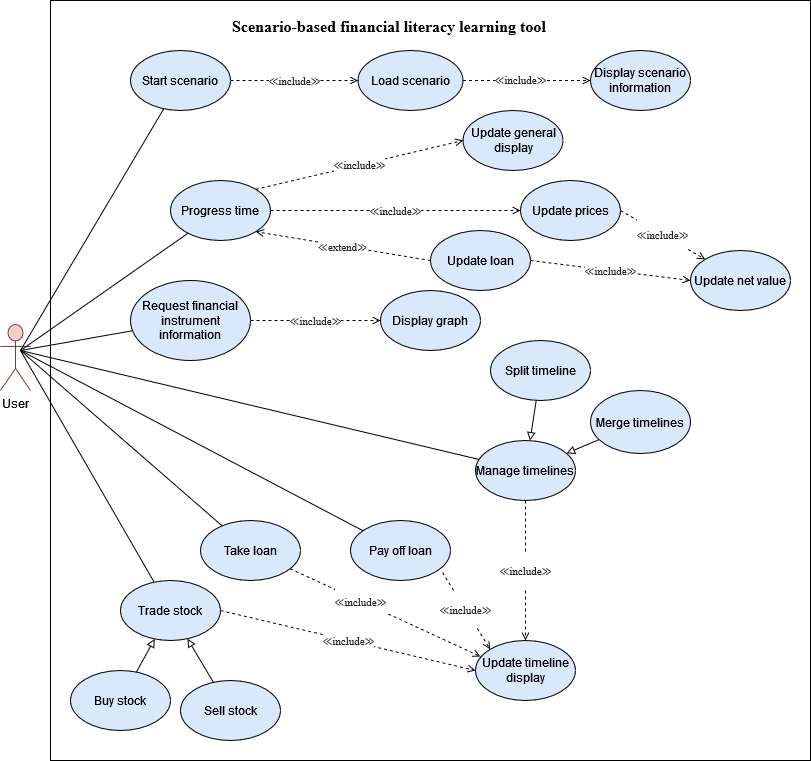

The diagram above was exported from draw.io. Its source (the exported page's mxGraphModel, read from the mxfile embedded in the PNG):
<mxGraphModel dx="1422" dy="780" grid="1" gridSize="10" guides="1" tooltips="1" connect="1" arrows="1" fold="1" page="1" pageScale="1" pageWidth="1169" pageHeight="827" math="0" shadow="0">
  <root>
    <mxCell id="0" />
    <mxCell id="1" parent="0" />
    <mxCell id="xfAKZy9NJd8rXdG2oRfn-6" value="" style="endArrow=none;dashed=1;html=1;dashPattern=1 3;strokeWidth=2;rounded=0;" parent="1" edge="1">
      <mxGeometry width="50" height="50" relative="1" as="geometry">
        <mxPoint x="560" y="420" as="sourcePoint" />
        <mxPoint x="610" y="370" as="targetPoint" />
      </mxGeometry>
    </mxCell>
    <mxCell id="kj-ZIgyGE59ux-5ucrEi-1" value="" style="whiteSpace=wrap;html=1;aspect=fixed;" parent="1" vertex="1">
      <mxGeometry x="220" y="30" width="760" height="760" as="geometry" />
    </mxCell>
    <mxCell id="kj-ZIgyGE59ux-5ucrEi-7" value="&lt;b id=&quot;docs-internal-guid-412f3e6b-7fff-614c-b34d-b6dbc0218322&quot; style=&quot;font-style: normal ; letter-spacing: normal ; text-indent: 0px ; text-transform: none ; word-spacing: 0px ; text-decoration: none ; color: rgb(0 , 0 , 0)&quot;&gt;&lt;span style=&quot;font-size: 12pt ; font-family: &amp;#34;times new roman&amp;#34; ; color: rgb(0 , 0 , 0) ; background-color: transparent ; font-style: normal ; text-decoration: none ; vertical-align: baseline&quot;&gt;Scenario-based financial literacy learning tool&lt;/span&gt;&lt;/b&gt;" style="text;whiteSpace=wrap;html=1;" parent="1" vertex="1">
      <mxGeometry x="400" y="40" width="320" height="30" as="geometry" />
    </mxCell>
    <mxCell id="xfAKZy9NJd8rXdG2oRfn-19" value="&lt;p&gt;&lt;span style=&quot;color: rgb(32 , 33 , 34) ; font-family: &amp;#34;nimbus roman no9 l&amp;#34; , &amp;#34;times new roman&amp;#34; , &amp;#34;times&amp;#34; , serif&quot;&gt;&lt;font style=&quot;font-size: 11px&quot;&gt;≪include≫&lt;/font&gt;&lt;/span&gt;&lt;/p&gt;" style="rounded=0;orthogonalLoop=1;jettySize=auto;html=1;exitX=1;exitY=0.5;exitDx=0;exitDy=0;dashed=1;endArrow=open;endFill=0;" parent="1" source="kj-ZIgyGE59ux-5ucrEi-9" target="xfAKZy9NJd8rXdG2oRfn-1" edge="1">
      <mxGeometry relative="1" as="geometry" />
    </mxCell>
    <mxCell id="kj-ZIgyGE59ux-5ucrEi-9" value="Start scenario" style="ellipse;whiteSpace=wrap;html=1;fillColor=#dae8fc;strokeColor=#000000;" parent="1" vertex="1">
      <mxGeometry x="300" y="80" width="100" height="60" as="geometry" />
    </mxCell>
    <mxCell id="kj-ZIgyGE59ux-5ucrEi-11" value="Progress time" style="ellipse;whiteSpace=wrap;html=1;fillColor=#dae8fc;strokeColor=#000000;" parent="1" vertex="1">
      <mxGeometry x="340" y="210" width="100" height="60" as="geometry" />
    </mxCell>
    <mxCell id="kj-ZIgyGE59ux-5ucrEi-12" value="Trade stock" style="ellipse;whiteSpace=wrap;html=1;fillColor=#dae8fc;strokeColor=#000000;" parent="1" vertex="1">
      <mxGeometry x="290" y="610" width="100" height="60" as="geometry" />
    </mxCell>
    <mxCell id="kj-ZIgyGE59ux-5ucrEi-13" value="Buy stock" style="ellipse;whiteSpace=wrap;html=1;fillColor=#dae8fc;strokeColor=#000000;" parent="1" vertex="1">
      <mxGeometry x="240" y="700" width="100" height="60" as="geometry" />
    </mxCell>
    <mxCell id="xfAKZy9NJd8rXdG2oRfn-1" value="Load scenario" style="ellipse;whiteSpace=wrap;html=1;fillColor=#dae8fc;strokeColor=#000000;" parent="1" vertex="1">
      <mxGeometry x="527.5" y="80" width="105" height="60" as="geometry" />
    </mxCell>
    <mxCell id="kj-ZIgyGE59ux-5ucrEi-14" value="Sell stock" style="ellipse;whiteSpace=wrap;html=1;fillColor=#dae8fc;strokeColor=#000000;" parent="1" vertex="1">
      <mxGeometry x="350" y="710" width="100" height="60" as="geometry" />
    </mxCell>
    <mxCell id="kj-ZIgyGE59ux-5ucrEi-15" value="Take loan" style="ellipse;whiteSpace=wrap;html=1;fillColor=#dae8fc;strokeColor=#000000;" parent="1" vertex="1">
      <mxGeometry x="370" y="550" width="100" height="60" as="geometry" />
    </mxCell>
    <mxCell id="kj-ZIgyGE59ux-5ucrEi-2" value="User" style="shape=umlActor;verticalLabelPosition=bottom;verticalAlign=top;html=1;outlineConnect=0;fillColor=#f8cecc;strokeColor=#823B39;" parent="1" vertex="1">
      <mxGeometry x="170" y="354" width="30" height="66" as="geometry" />
    </mxCell>
    <mxCell id="6ximQDJuCUGcfIpDO9AT-3" value="" style="endArrow=block;html=1;rounded=0;endFill=0;" parent="1" source="kj-ZIgyGE59ux-5ucrEi-13" target="kj-ZIgyGE59ux-5ucrEi-12" edge="1">
      <mxGeometry width="50" height="50" relative="1" as="geometry">
        <mxPoint x="330" y="504" as="sourcePoint" />
        <mxPoint x="380" y="454" as="targetPoint" />
      </mxGeometry>
    </mxCell>
    <mxCell id="6ximQDJuCUGcfIpDO9AT-4" value="" style="endArrow=block;html=1;rounded=0;endFill=0;" parent="1" source="kj-ZIgyGE59ux-5ucrEi-14" target="kj-ZIgyGE59ux-5ucrEi-12" edge="1">
      <mxGeometry width="50" height="50" relative="1" as="geometry">
        <mxPoint x="345.93751028517045" y="513.9306497596849" as="sourcePoint" />
        <mxPoint x="384.2039851764591" y="460.1144207529569" as="targetPoint" />
      </mxGeometry>
    </mxCell>
    <mxCell id="6ximQDJuCUGcfIpDO9AT-6" value="" style="endArrow=none;html=1;rounded=0;" parent="1" target="kj-ZIgyGE59ux-5ucrEi-12" edge="1">
      <mxGeometry width="50" height="50" relative="1" as="geometry">
        <mxPoint x="190" y="380" as="sourcePoint" />
        <mxPoint x="310" y="400" as="targetPoint" />
      </mxGeometry>
    </mxCell>
    <mxCell id="kj-ZIgyGE59ux-5ucrEi-19" value="Pay off loan" style="ellipse;whiteSpace=wrap;html=1;fillColor=#dae8fc;strokeColor=#000000;" parent="1" vertex="1">
      <mxGeometry x="520" y="550" width="100" height="60" as="geometry" />
    </mxCell>
    <mxCell id="xfAKZy9NJd8rXdG2oRfn-20" value="&lt;font style=&quot;font-size: 12px&quot;&gt;Request financial instrument information&lt;/font&gt;" style="ellipse;whiteSpace=wrap;html=1;fontSize=11;fillColor=#dae8fc;strokeColor=#000000;" parent="1" vertex="1">
      <mxGeometry x="300" y="310" width="120" height="80" as="geometry" />
    </mxCell>
    <mxCell id="kj-ZIgyGE59ux-5ucrEi-22" value="Split timeline" style="ellipse;whiteSpace=wrap;html=1;fillColor=#dae8fc;strokeColor=#000000;" parent="1" vertex="1">
      <mxGeometry x="660" y="370" width="100" height="60" as="geometry" />
    </mxCell>
    <mxCell id="kj-ZIgyGE59ux-5ucrEi-23" value="Merge timelines" style="ellipse;whiteSpace=wrap;html=1;fillColor=#dae8fc;strokeColor=#000000;" parent="1" vertex="1">
      <mxGeometry x="760" y="420" width="100" height="63" as="geometry" />
    </mxCell>
    <mxCell id="6ximQDJuCUGcfIpDO9AT-7" value="" style="endArrow=none;html=1;rounded=0;" parent="1" target="kj-ZIgyGE59ux-5ucrEi-15" edge="1">
      <mxGeometry width="50" height="50" relative="1" as="geometry">
        <mxPoint x="190" y="380" as="sourcePoint" />
        <mxPoint x="610" y="360" as="targetPoint" />
      </mxGeometry>
    </mxCell>
    <mxCell id="6ximQDJuCUGcfIpDO9AT-8" value="" style="endArrow=none;html=1;strokeWidth=1;rounded=0;endFill=0;" parent="1" target="kj-ZIgyGE59ux-5ucrEi-19" edge="1">
      <mxGeometry width="50" height="50" relative="1" as="geometry">
        <mxPoint x="190" y="380" as="sourcePoint" />
        <mxPoint x="750" y="540" as="targetPoint" />
      </mxGeometry>
    </mxCell>
    <mxCell id="xfAKZy9NJd8rXdG2oRfn-21" value="&lt;font style=&quot;font-size: 12px&quot;&gt;Display graph&lt;/font&gt;" style="ellipse;whiteSpace=wrap;html=1;fontSize=11;fillColor=#dae8fc;strokeColor=#000000;" parent="1" vertex="1">
      <mxGeometry x="550" y="320" width="100" height="60" as="geometry" />
    </mxCell>
    <mxCell id="xfAKZy9NJd8rXdG2oRfn-22" value="&lt;p&gt;&lt;span style=&quot;color: rgb(32 , 33 , 34) ; font-family: &amp;#34;nimbus roman no9 l&amp;#34; , &amp;#34;times new roman&amp;#34; , &amp;#34;times&amp;#34; , serif&quot;&gt;&lt;font style=&quot;font-size: 11px&quot;&gt;≪include≫&lt;/font&gt;&lt;/span&gt;&lt;/p&gt;" style="edgeStyle=orthogonalEdgeStyle;rounded=0;orthogonalLoop=1;jettySize=auto;html=1;dashed=1;endArrow=open;endFill=0;entryX=0;entryY=0.5;entryDx=0;entryDy=0;" parent="1" source="xfAKZy9NJd8rXdG2oRfn-20" target="xfAKZy9NJd8rXdG2oRfn-21" edge="1">
      <mxGeometry relative="1" as="geometry">
        <mxPoint x="570" y="307" as="sourcePoint" />
        <mxPoint x="595" y="170" as="targetPoint" />
      </mxGeometry>
    </mxCell>
    <mxCell id="kj-ZIgyGE59ux-5ucrEi-26" value="" style="endArrow=none;html=1;rounded=0;endFill=0;" parent="1" target="kj-ZIgyGE59ux-5ucrEi-9" edge="1">
      <mxGeometry width="50" height="50" relative="1" as="geometry">
        <mxPoint x="190" y="380" as="sourcePoint" />
        <mxPoint x="580" y="340" as="targetPoint" />
      </mxGeometry>
    </mxCell>
    <mxCell id="xfAKZy9NJd8rXdG2oRfn-23" value="&lt;p&gt;&lt;span style=&quot;color: rgb(32 , 33 , 34) ; font-family: &amp;#34;nimbus roman no9 l&amp;#34; , &amp;#34;times new roman&amp;#34; , &amp;#34;times&amp;#34; , serif&quot;&gt;&lt;font style=&quot;font-size: 11px&quot;&gt;≪include≫&lt;/font&gt;&lt;/span&gt;&lt;/p&gt;" style="edgeStyle=orthogonalEdgeStyle;rounded=0;orthogonalLoop=1;jettySize=auto;html=1;exitX=1;exitY=0.5;exitDx=0;exitDy=0;dashed=1;endArrow=open;endFill=0;" parent="1" source="kj-ZIgyGE59ux-5ucrEi-11" target="xfAKZy9NJd8rXdG2oRfn-24" edge="1">
      <mxGeometry relative="1" as="geometry">
        <mxPoint x="575" y="220" as="sourcePoint" />
      </mxGeometry>
    </mxCell>
    <mxCell id="xfAKZy9NJd8rXdG2oRfn-24" value="Update prices" style="ellipse;whiteSpace=wrap;html=1;fillColor=#dae8fc;strokeColor=#000000;" parent="1" vertex="1">
      <mxGeometry x="690" y="210" width="100" height="60" as="geometry" />
    </mxCell>
    <mxCell id="xfAKZy9NJd8rXdG2oRfn-32" value="&lt;meta charset=&quot;utf-8&quot;&gt;&lt;span style=&quot;color: rgb(32, 33, 34); font-family: &amp;quot;nimbus roman no9 l&amp;quot;, &amp;quot;times new roman&amp;quot;, times, serif; font-size: 11px; font-style: normal; font-weight: 400; letter-spacing: normal; text-align: center; text-indent: 0px; text-transform: none; word-spacing: 0px; background-color: rgb(255, 255, 255); display: inline; float: none;&quot;&gt;≪include≫&lt;/span&gt;" style="rounded=0;orthogonalLoop=1;jettySize=auto;html=1;exitX=1;exitY=0.5;exitDx=0;exitDy=0;entryX=0;entryY=0.5;entryDx=0;entryDy=0;dashed=1;fontSize=11;endArrow=open;endFill=0;" parent="1" source="xfAKZy9NJd8rXdG2oRfn-25" target="xfAKZy9NJd8rXdG2oRfn-30" edge="1">
      <mxGeometry relative="1" as="geometry" />
    </mxCell>
    <mxCell id="xfAKZy9NJd8rXdG2oRfn-25" value="Update loan" style="ellipse;whiteSpace=wrap;html=1;fillColor=#dae8fc;strokeColor=#000000;" parent="1" vertex="1">
      <mxGeometry x="600" y="260" width="100" height="60" as="geometry" />
    </mxCell>
    <mxCell id="xfAKZy9NJd8rXdG2oRfn-28" value="&lt;p&gt;&lt;span style=&quot;color: rgb(32 , 33 , 34) ; font-family: &amp;#34;nimbus roman no9 l&amp;#34; , &amp;#34;times new roman&amp;#34; , &amp;#34;times&amp;#34; , serif&quot;&gt;&lt;font style=&quot;font-size: 11px&quot;&gt;≪extend≫&lt;/font&gt;&lt;/span&gt;&lt;/p&gt;" style="rounded=0;orthogonalLoop=1;jettySize=auto;html=1;exitX=0;exitY=0.5;exitDx=0;exitDy=0;dashed=1;endArrow=open;endFill=0;entryX=1;entryY=1;entryDx=0;entryDy=0;" parent="1" source="xfAKZy9NJd8rXdG2oRfn-25" target="kj-ZIgyGE59ux-5ucrEi-11" edge="1">
      <mxGeometry relative="1" as="geometry">
        <mxPoint x="450" y="245" as="sourcePoint" />
        <mxPoint x="580" y="250" as="targetPoint" />
      </mxGeometry>
    </mxCell>
    <mxCell id="6ximQDJuCUGcfIpDO9AT-9" value="Manage timelines" style="ellipse;whiteSpace=wrap;html=1;fillColor=#dae8fc;strokeColor=#000000;" parent="1" vertex="1">
      <mxGeometry x="645" y="470" width="100" height="60" as="geometry" />
    </mxCell>
    <mxCell id="6ximQDJuCUGcfIpDO9AT-10" value="" style="endArrow=none;html=1;rounded=0;strokeWidth=1;" parent="1" target="6ximQDJuCUGcfIpDO9AT-9" edge="1">
      <mxGeometry width="50" height="50" relative="1" as="geometry">
        <mxPoint x="190" y="380" as="sourcePoint" />
        <mxPoint x="540" y="410" as="targetPoint" />
      </mxGeometry>
    </mxCell>
    <mxCell id="xfAKZy9NJd8rXdG2oRfn-29" value="Update general display" style="ellipse;whiteSpace=wrap;html=1;fillColor=#dae8fc;strokeColor=#000000;" parent="1" vertex="1">
      <mxGeometry x="632.5" y="140" width="100" height="60" as="geometry" />
    </mxCell>
    <mxCell id="6ximQDJuCUGcfIpDO9AT-11" value="" style="endArrow=block;html=1;rounded=0;strokeWidth=1;endFill=0;" parent="1" source="kj-ZIgyGE59ux-5ucrEi-23" target="6ximQDJuCUGcfIpDO9AT-9" edge="1">
      <mxGeometry width="50" height="50" relative="1" as="geometry">
        <mxPoint x="560" y="410" as="sourcePoint" />
        <mxPoint x="610" y="360" as="targetPoint" />
      </mxGeometry>
    </mxCell>
    <mxCell id="kj-ZIgyGE59ux-5ucrEi-28" value="Display scenario&lt;br&gt;information" style="ellipse;whiteSpace=wrap;html=1;fillColor=#dae8fc;strokeColor=#000000;" parent="1" vertex="1">
      <mxGeometry x="760" y="80" width="100" height="60" as="geometry" />
    </mxCell>
    <mxCell id="6ximQDJuCUGcfIpDO9AT-12" value="" style="endArrow=block;html=1;rounded=0;strokeWidth=1;endFill=0;" parent="1" source="kj-ZIgyGE59ux-5ucrEi-22" target="6ximQDJuCUGcfIpDO9AT-9" edge="1">
      <mxGeometry width="50" height="50" relative="1" as="geometry">
        <mxPoint x="659.2768140903149" y="522.832926158269" as="sourcePoint" />
        <mxPoint x="619.8455575342732" y="467.53571107880407" as="targetPoint" />
      </mxGeometry>
    </mxCell>
    <mxCell id="xfAKZy9NJd8rXdG2oRfn-30" value="Update net value" style="ellipse;whiteSpace=wrap;html=1;fillColor=#dae8fc;strokeColor=#000000;" parent="1" vertex="1">
      <mxGeometry x="860" y="280" width="100" height="60" as="geometry" />
    </mxCell>
    <mxCell id="xfAKZy9NJd8rXdG2oRfn-31" value="&lt;p&gt;&lt;span style=&quot;color: rgb(32 , 33 , 34) ; font-family: &amp;#34;nimbus roman no9 l&amp;#34; , &amp;#34;times new roman&amp;#34; , &amp;#34;times&amp;#34; , serif&quot;&gt;&lt;font style=&quot;font-size: 11px&quot;&gt;≪include≫&lt;/font&gt;&lt;/span&gt;&lt;/p&gt;" style="rounded=0;orthogonalLoop=1;jettySize=auto;html=1;exitX=1;exitY=0.5;exitDx=0;exitDy=0;dashed=1;endArrow=open;endFill=0;entryX=0;entryY=0;entryDx=0;entryDy=0;" parent="1" source="xfAKZy9NJd8rXdG2oRfn-24" target="xfAKZy9NJd8rXdG2oRfn-30" edge="1">
      <mxGeometry relative="1" as="geometry">
        <mxPoint x="450" y="245" as="sourcePoint" />
        <mxPoint x="540" y="240" as="targetPoint" />
      </mxGeometry>
    </mxCell>
    <mxCell id="xfAKZy9NJd8rXdG2oRfn-33" value="&lt;p&gt;&lt;span style=&quot;color: rgb(32 , 33 , 34) ; font-family: &amp;#34;nimbus roman no9 l&amp;#34; , &amp;#34;times new roman&amp;#34; , &amp;#34;times&amp;#34; , serif&quot;&gt;&lt;font style=&quot;font-size: 11px&quot;&gt;≪include≫&lt;/font&gt;&lt;/span&gt;&lt;/p&gt;" style="rounded=0;orthogonalLoop=1;jettySize=auto;html=1;dashed=1;endArrow=open;endFill=0;exitX=1;exitY=0;exitDx=0;exitDy=0;entryX=0;entryY=0.5;entryDx=0;entryDy=0;" parent="1" source="kj-ZIgyGE59ux-5ucrEi-11" target="xfAKZy9NJd8rXdG2oRfn-29" edge="1">
      <mxGeometry relative="1" as="geometry">
        <mxPoint x="450" y="250" as="sourcePoint" />
        <mxPoint x="540" y="240" as="targetPoint" />
      </mxGeometry>
    </mxCell>
    <mxCell id="kj-ZIgyGE59ux-5ucrEi-30" value="" style="endArrow=open;html=1;rounded=0;exitX=1;exitY=0.5;exitDx=0;exitDy=0;entryX=0;entryY=0.5;entryDx=0;entryDy=0;dashed=1;endFill=0;" parent="1" source="xfAKZy9NJd8rXdG2oRfn-1" target="kj-ZIgyGE59ux-5ucrEi-28" edge="1">
      <mxGeometry width="50" height="50" relative="1" as="geometry">
        <mxPoint x="670" y="160" as="sourcePoint" />
        <mxPoint x="720" y="110" as="targetPoint" />
      </mxGeometry>
    </mxCell>
    <mxCell id="kj-ZIgyGE59ux-5ucrEi-32" value="&lt;span style=&quot;color: rgb(32 , 33 , 34) ; font-family: &amp;#34;nimbus roman no9 l&amp;#34; , &amp;#34;times new roman&amp;#34; , &amp;#34;times&amp;#34; , serif&quot;&gt;≪include≫&lt;/span&gt;" style="edgeLabel;html=1;align=center;verticalAlign=middle;resizable=0;points=[];" parent="kj-ZIgyGE59ux-5ucrEi-30" connectable="0" vertex="1">
      <mxGeometry x="-0.1131" y="2" relative="1" as="geometry">
        <mxPoint as="offset" />
      </mxGeometry>
    </mxCell>
    <mxCell id="6ximQDJuCUGcfIpDO9AT-13" value="" style="endArrow=none;html=1;rounded=0;strokeWidth=1;" parent="1" target="xfAKZy9NJd8rXdG2oRfn-20" edge="1">
      <mxGeometry width="50" height="50" relative="1" as="geometry">
        <mxPoint x="190" y="380" as="sourcePoint" />
        <mxPoint x="280" y="340" as="targetPoint" />
      </mxGeometry>
    </mxCell>
    <mxCell id="6ximQDJuCUGcfIpDO9AT-14" value="" style="endArrow=none;html=1;rounded=0;strokeWidth=1;" parent="1" source="kj-ZIgyGE59ux-5ucrEi-11" edge="1">
      <mxGeometry width="50" height="50" relative="1" as="geometry">
        <mxPoint x="270" y="350" as="sourcePoint" />
        <mxPoint x="190" y="380" as="targetPoint" />
      </mxGeometry>
    </mxCell>
    <mxCell id="xfAKZy9NJd8rXdG2oRfn-34" value="Update timeline display" style="ellipse;whiteSpace=wrap;html=1;fillColor=#dae8fc;strokeColor=#000000;" parent="1" vertex="1">
      <mxGeometry x="645" y="670" width="100" height="60" as="geometry" />
    </mxCell>
    <mxCell id="xfAKZy9NJd8rXdG2oRfn-35" value="&lt;p&gt;&lt;span style=&quot;color: rgb(32 , 33 , 34) ; font-family: &amp;#34;nimbus roman no9 l&amp;#34; , &amp;#34;times new roman&amp;#34; , &amp;#34;times&amp;#34; , serif&quot;&gt;&lt;font style=&quot;font-size: 11px&quot;&gt;≪include≫&lt;/font&gt;&lt;/span&gt;&lt;/p&gt;" style="rounded=0;orthogonalLoop=1;jettySize=auto;html=1;dashed=1;endArrow=open;endFill=0;entryX=0.5;entryY=0;entryDx=0;entryDy=0;" parent="1" source="6ximQDJuCUGcfIpDO9AT-9" target="xfAKZy9NJd8rXdG2oRfn-34" edge="1">
      <mxGeometry relative="1" as="geometry">
        <mxPoint x="450" y="245" as="sourcePoint" />
        <mxPoint x="670" y="190" as="targetPoint" />
      </mxGeometry>
    </mxCell>
    <mxCell id="xfAKZy9NJd8rXdG2oRfn-36" value="&lt;p&gt;&lt;span style=&quot;color: rgb(32 , 33 , 34) ; font-family: &amp;#34;nimbus roman no9 l&amp;#34; , &amp;#34;times new roman&amp;#34; , &amp;#34;times&amp;#34; , serif&quot;&gt;&lt;font style=&quot;font-size: 11px&quot;&gt;≪include≫&lt;/font&gt;&lt;/span&gt;&lt;/p&gt;" style="rounded=0;orthogonalLoop=1;jettySize=auto;html=1;dashed=1;endArrow=open;endFill=0;exitX=0.92;exitY=0.867;exitDx=0;exitDy=0;entryX=0;entryY=0;entryDx=0;entryDy=0;exitPerimeter=0;" parent="1" source="kj-ZIgyGE59ux-5ucrEi-19" target="xfAKZy9NJd8rXdG2oRfn-34" edge="1">
      <mxGeometry x="-0.027" relative="1" as="geometry">
        <mxPoint x="570" y="600" as="sourcePoint" />
        <mxPoint x="655" y="790" as="targetPoint" />
        <mxPoint as="offset" />
      </mxGeometry>
    </mxCell>
    <mxCell id="xfAKZy9NJd8rXdG2oRfn-38" value="&lt;p&gt;&lt;span style=&quot;color: rgb(32 , 33 , 34) ; font-family: &amp;#34;nimbus roman no9 l&amp;#34; , &amp;#34;times new roman&amp;#34; , &amp;#34;times&amp;#34; , serif&quot;&gt;&lt;font style=&quot;font-size: 11px&quot;&gt;≪include≫&lt;/font&gt;&lt;/span&gt;&lt;/p&gt;" style="rounded=0;orthogonalLoop=1;jettySize=auto;html=1;dashed=1;endArrow=open;endFill=0;entryX=0.05;entryY=0.267;entryDx=0;entryDy=0;entryPerimeter=0;" parent="1" source="kj-ZIgyGE59ux-5ucrEi-15" target="xfAKZy9NJd8rXdG2oRfn-34" edge="1">
      <mxGeometry x="-0.254" relative="1" as="geometry">
        <mxPoint x="542.5" y="645" as="sourcePoint" />
        <mxPoint x="640" y="700" as="targetPoint" />
        <mxPoint as="offset" />
      </mxGeometry>
    </mxCell>
    <mxCell id="6ximQDJuCUGcfIpDO9AT-18" value="&lt;p&gt;&lt;span style=&quot;color: rgb(32 , 33 , 34) ; font-family: &amp;#34;nimbus roman no9 l&amp;#34; , &amp;#34;times new roman&amp;#34; , &amp;#34;times&amp;#34; , serif&quot;&gt;&lt;font style=&quot;font-size: 11px&quot;&gt;≪include≫&lt;/font&gt;&lt;/span&gt;&lt;/p&gt;" style="rounded=0;orthogonalLoop=1;jettySize=auto;html=1;dashed=1;endArrow=open;endFill=0;exitX=1;exitY=0.5;exitDx=0;exitDy=0;entryX=0;entryY=0.5;entryDx=0;entryDy=0;" parent="1" source="kj-ZIgyGE59ux-5ucrEi-12" target="xfAKZy9NJd8rXdG2oRfn-34" edge="1">
      <mxGeometry relative="1" as="geometry">
        <mxPoint x="350" y="740" as="sourcePoint" />
        <mxPoint x="640" y="700" as="targetPoint" />
      </mxGeometry>
    </mxCell>
  </root>
</mxGraphModel>